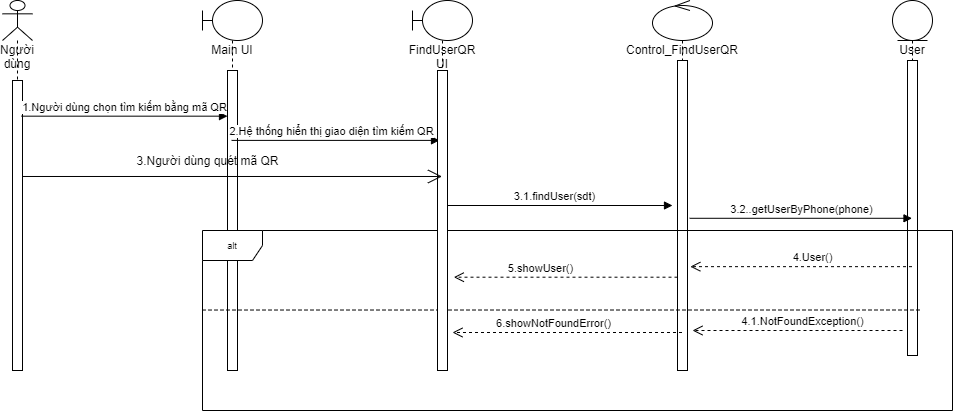

The diagram above was exported from draw.io. Its source (the exported page's mxGraphModel, read from the mxfile embedded in the PNG):
<mxGraphModel dx="1240" dy="561" grid="1" gridSize="10" guides="1" tooltips="1" connect="1" arrows="1" fold="1" page="1" pageScale="1" pageWidth="827" pageHeight="1169" math="0" shadow="0">
  <root>
    <mxCell id="ZVUR0wpxjEJStLGmbvHL-0" />
    <mxCell id="ZVUR0wpxjEJStLGmbvHL-1" parent="ZVUR0wpxjEJStLGmbvHL-0" />
    <mxCell id="wssQu-f-TF8atAEqg1K4-0" value="Người dùng" style="shape=umlLifeline;participant=umlActor;perimeter=lifelinePerimeter;whiteSpace=wrap;html=1;container=1;collapsible=0;recursiveResize=0;verticalAlign=top;spacingTop=36;outlineConnect=0;" vertex="1" parent="ZVUR0wpxjEJStLGmbvHL-1">
      <mxGeometry x="50" y="40" width="30" height="370" as="geometry" />
    </mxCell>
    <mxCell id="wssQu-f-TF8atAEqg1K4-1" value="" style="html=1;points=[];perimeter=orthogonalPerimeter;fillColor=#ffffff;fontSize=9;" vertex="1" parent="wssQu-f-TF8atAEqg1K4-0">
      <mxGeometry x="10" y="80" width="10" height="290" as="geometry" />
    </mxCell>
    <mxCell id="wssQu-f-TF8atAEqg1K4-2" value="Main UI" style="shape=umlLifeline;participant=umlBoundary;perimeter=lifelinePerimeter;whiteSpace=wrap;html=1;container=1;collapsible=0;recursiveResize=0;verticalAlign=top;spacingTop=36;outlineConnect=0;" vertex="1" parent="ZVUR0wpxjEJStLGmbvHL-1">
      <mxGeometry x="250" y="40" width="60" height="370" as="geometry" />
    </mxCell>
    <mxCell id="wssQu-f-TF8atAEqg1K4-3" value="" style="html=1;points=[];perimeter=orthogonalPerimeter;fillColor=#ffffff;fontSize=9;" vertex="1" parent="wssQu-f-TF8atAEqg1K4-2">
      <mxGeometry x="25" y="70" width="10" height="300" as="geometry" />
    </mxCell>
    <mxCell id="wssQu-f-TF8atAEqg1K4-4" value="Control_FindUserQR" style="shape=umlLifeline;participant=umlControl;perimeter=lifelinePerimeter;whiteSpace=wrap;html=1;container=1;collapsible=0;recursiveResize=0;verticalAlign=top;spacingTop=36;outlineConnect=0;" vertex="1" parent="ZVUR0wpxjEJStLGmbvHL-1">
      <mxGeometry x="700" y="40" width="60" height="370" as="geometry" />
    </mxCell>
    <mxCell id="wssQu-f-TF8atAEqg1K4-5" value="" style="html=1;points=[];perimeter=orthogonalPerimeter;fillColor=#ffffff;fontSize=9;" vertex="1" parent="wssQu-f-TF8atAEqg1K4-4">
      <mxGeometry x="25" y="60" width="10" height="310" as="geometry" />
    </mxCell>
    <mxCell id="wssQu-f-TF8atAEqg1K4-6" value="User" style="shape=umlLifeline;participant=umlEntity;perimeter=lifelinePerimeter;whiteSpace=wrap;html=1;container=1;collapsible=0;recursiveResize=0;verticalAlign=top;spacingTop=36;outlineConnect=0;size=40;" vertex="1" parent="ZVUR0wpxjEJStLGmbvHL-1">
      <mxGeometry x="940" y="40" width="40" height="350" as="geometry" />
    </mxCell>
    <mxCell id="wssQu-f-TF8atAEqg1K4-7" value="" style="html=1;points=[];perimeter=orthogonalPerimeter;fillColor=#ffffff;fontSize=9;" vertex="1" parent="wssQu-f-TF8atAEqg1K4-6">
      <mxGeometry x="15" y="60" width="10" height="295" as="geometry" />
    </mxCell>
    <mxCell id="wssQu-f-TF8atAEqg1K4-8" value="1.Người dùng chọn tìm kiếm bằng mã QR" style="html=1;verticalAlign=bottom;endArrow=block;exitX=0.9;exitY=0.123;exitDx=0;exitDy=0;exitPerimeter=0;" edge="1" parent="ZVUR0wpxjEJStLGmbvHL-1" source="wssQu-f-TF8atAEqg1K4-1" target="wssQu-f-TF8atAEqg1K4-3">
      <mxGeometry width="80" relative="1" as="geometry">
        <mxPoint x="360" y="280" as="sourcePoint" />
        <mxPoint x="440" y="280" as="targetPoint" />
      </mxGeometry>
    </mxCell>
    <mxCell id="wssQu-f-TF8atAEqg1K4-9" value="2.Hệ thống hiển thị giao diện tìm kiếm QR" style="html=1;verticalAlign=bottom;endArrow=block;entryX=0.2;entryY=0.233;entryDx=0;entryDy=0;entryPerimeter=0;" edge="1" parent="ZVUR0wpxjEJStLGmbvHL-1" source="wssQu-f-TF8atAEqg1K4-2" target="wssQu-f-TF8atAEqg1K4-13">
      <mxGeometry x="-0.0442" width="80" relative="1" as="geometry">
        <mxPoint x="320" y="200" as="sourcePoint" />
        <mxPoint x="710" y="167" as="targetPoint" />
        <mxPoint as="offset" />
      </mxGeometry>
    </mxCell>
    <mxCell id="wssQu-f-TF8atAEqg1K4-10" value="" style="endArrow=none;dashed=1;html=1;fontSize=9;exitX=0.003;exitY=0.559;exitDx=0;exitDy=0;exitPerimeter=0;" edge="1" parent="ZVUR0wpxjEJStLGmbvHL-1">
      <mxGeometry width="50" height="50" relative="1" as="geometry">
        <mxPoint x="250" y="349.5300000000001" as="sourcePoint" />
        <mxPoint x="968.8400000000001" y="349.4999999999999" as="targetPoint" />
      </mxGeometry>
    </mxCell>
    <mxCell id="wssQu-f-TF8atAEqg1K4-11" value="alt" style="shape=umlFrame;whiteSpace=wrap;html=1;fillColor=#ffffff;fontSize=9;" vertex="1" parent="ZVUR0wpxjEJStLGmbvHL-1">
      <mxGeometry x="250" y="270" width="750" height="180" as="geometry" />
    </mxCell>
    <mxCell id="wssQu-f-TF8atAEqg1K4-12" value="FindUserQR UI" style="shape=umlLifeline;participant=umlBoundary;perimeter=lifelinePerimeter;whiteSpace=wrap;html=1;container=1;collapsible=0;recursiveResize=0;verticalAlign=top;spacingTop=36;outlineConnect=0;" vertex="1" parent="ZVUR0wpxjEJStLGmbvHL-1">
      <mxGeometry x="460" y="40" width="60" height="370" as="geometry" />
    </mxCell>
    <mxCell id="wssQu-f-TF8atAEqg1K4-13" value="" style="html=1;points=[];perimeter=orthogonalPerimeter;fillColor=#ffffff;fontSize=9;" vertex="1" parent="wssQu-f-TF8atAEqg1K4-12">
      <mxGeometry x="25" y="70" width="10" height="300" as="geometry" />
    </mxCell>
    <mxCell id="wssQu-f-TF8atAEqg1K4-14" value="" style="endArrow=open;endFill=1;endSize=12;html=1;exitX=1;exitY=0.331;exitDx=0;exitDy=0;exitPerimeter=0;" edge="1" parent="ZVUR0wpxjEJStLGmbvHL-1" source="wssQu-f-TF8atAEqg1K4-1" target="wssQu-f-TF8atAEqg1K4-12">
      <mxGeometry width="160" relative="1" as="geometry">
        <mxPoint x="320" y="140" as="sourcePoint" />
        <mxPoint x="480" y="140" as="targetPoint" />
      </mxGeometry>
    </mxCell>
    <mxCell id="wssQu-f-TF8atAEqg1K4-15" value="3.Người dùng quét mã QR" style="text;html=1;align=center;verticalAlign=middle;resizable=0;points=[];autosize=1;strokeColor=none;fillColor=none;" vertex="1" parent="ZVUR0wpxjEJStLGmbvHL-1">
      <mxGeometry x="175" y="190" width="160" height="20" as="geometry" />
    </mxCell>
    <mxCell id="wssQu-f-TF8atAEqg1K4-16" value="3.1.findUser(sdt)" style="html=1;verticalAlign=bottom;endArrow=block;exitX=1;exitY=0.45;exitDx=0;exitDy=0;exitPerimeter=0;" edge="1" parent="ZVUR0wpxjEJStLGmbvHL-1" source="wssQu-f-TF8atAEqg1K4-13">
      <mxGeometry x="-0.0442" width="80" relative="1" as="geometry">
        <mxPoint x="500" y="230" as="sourcePoint" />
        <mxPoint x="720.0000000000002" y="245" as="targetPoint" />
        <mxPoint as="offset" />
      </mxGeometry>
    </mxCell>
    <mxCell id="wssQu-f-TF8atAEqg1K4-17" value="3.2..getUserByPhone(phone)" style="html=1;verticalAlign=bottom;endArrow=block;exitX=1.214;exitY=0.509;exitDx=0;exitDy=0;exitPerimeter=0;" edge="1" parent="ZVUR0wpxjEJStLGmbvHL-1" source="wssQu-f-TF8atAEqg1K4-5" target="wssQu-f-TF8atAEqg1K4-6">
      <mxGeometry width="80" relative="1" as="geometry">
        <mxPoint x="595" y="182.93999999999994" as="sourcePoint" />
        <mxPoint x="910" y="182.9999999999999" as="targetPoint" />
      </mxGeometry>
    </mxCell>
    <mxCell id="wssQu-f-TF8atAEqg1K4-18" value="4.User()" style="html=1;verticalAlign=bottom;endArrow=open;dashed=1;endSize=8;entryX=1.282;entryY=0.665;entryDx=0;entryDy=0;entryPerimeter=0;" edge="1" parent="ZVUR0wpxjEJStLGmbvHL-1" source="wssQu-f-TF8atAEqg1K4-6" target="wssQu-f-TF8atAEqg1K4-5">
      <mxGeometry x="-0.1013" relative="1" as="geometry">
        <mxPoint x="952" y="319" as="sourcePoint" />
        <mxPoint x="594" y="229.91999999999996" as="targetPoint" />
        <mxPoint as="offset" />
      </mxGeometry>
    </mxCell>
    <mxCell id="wssQu-f-TF8atAEqg1K4-19" value="5.showUser()" style="html=1;verticalAlign=bottom;endArrow=open;dashed=1;endSize=8;entryX=1.635;entryY=0.689;entryDx=0;entryDy=0;entryPerimeter=0;" edge="1" parent="ZVUR0wpxjEJStLGmbvHL-1" source="wssQu-f-TF8atAEqg1K4-5" target="wssQu-f-TF8atAEqg1K4-13">
      <mxGeometry x="0.2254" relative="1" as="geometry">
        <mxPoint x="580.9999999999998" y="240.94000000000005" as="sourcePoint" />
        <mxPoint x="490" y="290" as="targetPoint" />
        <mxPoint as="offset" />
      </mxGeometry>
    </mxCell>
    <mxCell id="wssQu-f-TF8atAEqg1K4-20" value="4.1.NotFoundException()" style="html=1;verticalAlign=bottom;endArrow=open;dashed=1;endSize=8;" edge="1" parent="ZVUR0wpxjEJStLGmbvHL-1">
      <mxGeometry x="-0.0476" relative="1" as="geometry">
        <mxPoint x="950" y="370" as="sourcePoint" />
        <mxPoint x="740.0000000000002" y="370" as="targetPoint" />
        <mxPoint as="offset" />
      </mxGeometry>
    </mxCell>
    <mxCell id="wssQu-f-TF8atAEqg1K4-21" value="6.showNotFoundError()" style="html=1;verticalAlign=bottom;endArrow=open;dashed=1;endSize=8;" edge="1" parent="ZVUR0wpxjEJStLGmbvHL-1" source="wssQu-f-TF8atAEqg1K4-4">
      <mxGeometry x="0.1277" relative="1" as="geometry">
        <mxPoint x="581" y="328" as="sourcePoint" />
        <mxPoint x="500" y="371.9999999999999" as="targetPoint" />
        <mxPoint x="1" as="offset" />
      </mxGeometry>
    </mxCell>
  </root>
</mxGraphModel>